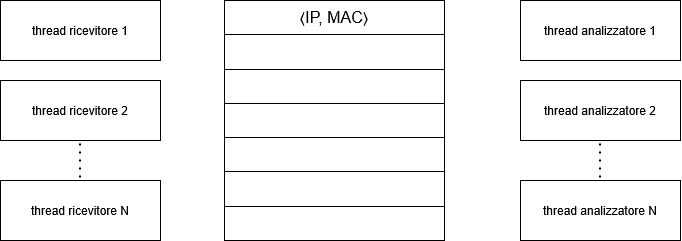

The diagram above was exported from draw.io. Its source (the exported page's mxGraphModel, read from the mxfile embedded in the PNG):
<mxGraphModel dx="760" dy="486" grid="1" gridSize="10" guides="1" tooltips="1" connect="1" arrows="1" fold="1" page="1" pageScale="1" pageWidth="827" pageHeight="1169" math="0" shadow="0">
  <root>
    <mxCell id="0" />
    <mxCell id="1" parent="0" />
    <mxCell id="3jndjHQs9hbij79tEU-i-1" value="thread ricevitore 1" style="rounded=0;whiteSpace=wrap;html=1;" parent="1" vertex="1">
      <mxGeometry x="80" y="120" width="160" height="60" as="geometry" />
    </mxCell>
    <mxCell id="3jndjHQs9hbij79tEU-i-2" value="&lt;div&gt;thread ricevitore 2&lt;/div&gt;" style="rounded=0;whiteSpace=wrap;html=1;" parent="1" vertex="1">
      <mxGeometry x="80" y="200" width="160" height="60" as="geometry" />
    </mxCell>
    <mxCell id="3jndjHQs9hbij79tEU-i-3" value="thread ricevitore N" style="rounded=0;whiteSpace=wrap;html=1;" parent="1" vertex="1">
      <mxGeometry x="80" y="300" width="160" height="60" as="geometry" />
    </mxCell>
    <mxCell id="3jndjHQs9hbij79tEU-i-4" value="thread analizzatore 1" style="rounded=0;whiteSpace=wrap;html=1;" parent="1" vertex="1">
      <mxGeometry x="600" y="120" width="160" height="60" as="geometry" />
    </mxCell>
    <mxCell id="3jndjHQs9hbij79tEU-i-5" value="&lt;div&gt;thread&amp;nbsp;analizzatore&amp;nbsp;2&lt;/div&gt;" style="rounded=0;whiteSpace=wrap;html=1;" parent="1" vertex="1">
      <mxGeometry x="600" y="200" width="160" height="60" as="geometry" />
    </mxCell>
    <mxCell id="3jndjHQs9hbij79tEU-i-6" value="thread&amp;nbsp;analizzatore N" style="rounded=0;whiteSpace=wrap;html=1;" parent="1" vertex="1">
      <mxGeometry x="600" y="300" width="160" height="60" as="geometry" />
    </mxCell>
    <mxCell id="3jndjHQs9hbij79tEU-i-8" value="" style="endArrow=none;dashed=1;html=1;dashPattern=1 3;strokeWidth=2;rounded=0;" parent="1" edge="1">
      <mxGeometry width="50" height="50" relative="1" as="geometry">
        <mxPoint x="159.5" y="297" as="sourcePoint" />
        <mxPoint x="159.5" y="257" as="targetPoint" />
      </mxGeometry>
    </mxCell>
    <mxCell id="3jndjHQs9hbij79tEU-i-9" value="" style="endArrow=none;dashed=1;html=1;dashPattern=1 3;strokeWidth=2;rounded=0;" parent="1" edge="1">
      <mxGeometry width="50" height="50" relative="1" as="geometry">
        <mxPoint x="679.5" y="297" as="sourcePoint" />
        <mxPoint x="679.5" y="257" as="targetPoint" />
      </mxGeometry>
    </mxCell>
    <mxCell id="y3U9zrg0liLO2XYZEewI-1" value="" style="shape=table;startSize=0;container=1;collapsible=0;childLayout=tableLayout;fontSize=16;" parent="1" vertex="1">
      <mxGeometry x="304" y="120" width="220" height="240" as="geometry" />
    </mxCell>
    <mxCell id="y3U9zrg0liLO2XYZEewI-2" value="" style="shape=tableRow;horizontal=0;startSize=0;swimlaneHead=0;swimlaneBody=0;strokeColor=inherit;top=0;left=0;bottom=0;right=0;collapsible=0;dropTarget=0;fillColor=none;points=[[0,0.5],[1,0.5]];portConstraint=eastwest;fontSize=16;" parent="y3U9zrg0liLO2XYZEewI-1" vertex="1">
      <mxGeometry width="220" height="34" as="geometry" />
    </mxCell>
    <mxCell id="y3U9zrg0liLO2XYZEewI-3" value="&lt;div&gt;⟨IP, MAC⟩&lt;/div&gt;" style="shape=partialRectangle;html=1;whiteSpace=wrap;connectable=0;strokeColor=inherit;overflow=hidden;fillColor=none;top=0;left=0;bottom=0;right=0;pointerEvents=1;fontSize=16;" parent="y3U9zrg0liLO2XYZEewI-2" vertex="1">
      <mxGeometry width="220" height="34" as="geometry">
        <mxRectangle width="220" height="34" as="alternateBounds" />
      </mxGeometry>
    </mxCell>
    <mxCell id="y3U9zrg0liLO2XYZEewI-6" value="" style="shape=tableRow;horizontal=0;startSize=0;swimlaneHead=0;swimlaneBody=0;strokeColor=inherit;top=0;left=0;bottom=0;right=0;collapsible=0;dropTarget=0;fillColor=none;points=[[0,0.5],[1,0.5]];portConstraint=eastwest;fontSize=16;" parent="y3U9zrg0liLO2XYZEewI-1" vertex="1">
      <mxGeometry y="34" width="220" height="35" as="geometry" />
    </mxCell>
    <mxCell id="y3U9zrg0liLO2XYZEewI-7" value="" style="shape=partialRectangle;html=1;whiteSpace=wrap;connectable=0;strokeColor=inherit;overflow=hidden;fillColor=none;top=0;left=0;bottom=0;right=0;pointerEvents=1;fontSize=16;" parent="y3U9zrg0liLO2XYZEewI-6" vertex="1">
      <mxGeometry width="220" height="35" as="geometry">
        <mxRectangle width="220" height="35" as="alternateBounds" />
      </mxGeometry>
    </mxCell>
    <mxCell id="y3U9zrg0liLO2XYZEewI-10" value="" style="shape=tableRow;horizontal=0;startSize=0;swimlaneHead=0;swimlaneBody=0;strokeColor=inherit;top=0;left=0;bottom=0;right=0;collapsible=0;dropTarget=0;fillColor=none;points=[[0,0.5],[1,0.5]];portConstraint=eastwest;fontSize=16;" parent="y3U9zrg0liLO2XYZEewI-1" vertex="1">
      <mxGeometry y="69" width="220" height="34" as="geometry" />
    </mxCell>
    <mxCell id="y3U9zrg0liLO2XYZEewI-11" value="" style="shape=partialRectangle;html=1;whiteSpace=wrap;connectable=0;strokeColor=inherit;overflow=hidden;fillColor=none;top=0;left=0;bottom=0;right=0;pointerEvents=1;fontSize=16;" parent="y3U9zrg0liLO2XYZEewI-10" vertex="1">
      <mxGeometry width="220" height="34" as="geometry">
        <mxRectangle width="220" height="34" as="alternateBounds" />
      </mxGeometry>
    </mxCell>
    <mxCell id="y3U9zrg0liLO2XYZEewI-14" style="shape=tableRow;horizontal=0;startSize=0;swimlaneHead=0;swimlaneBody=0;strokeColor=inherit;top=0;left=0;bottom=0;right=0;collapsible=0;dropTarget=0;fillColor=none;points=[[0,0.5],[1,0.5]];portConstraint=eastwest;fontSize=16;" parent="y3U9zrg0liLO2XYZEewI-1" vertex="1">
      <mxGeometry y="103" width="220" height="34" as="geometry" />
    </mxCell>
    <mxCell id="y3U9zrg0liLO2XYZEewI-15" style="shape=partialRectangle;html=1;whiteSpace=wrap;connectable=0;strokeColor=inherit;overflow=hidden;fillColor=none;top=0;left=0;bottom=0;right=0;pointerEvents=1;fontSize=16;" parent="y3U9zrg0liLO2XYZEewI-14" vertex="1">
      <mxGeometry width="220" height="34" as="geometry">
        <mxRectangle width="220" height="34" as="alternateBounds" />
      </mxGeometry>
    </mxCell>
    <mxCell id="y3U9zrg0liLO2XYZEewI-16" style="shape=tableRow;horizontal=0;startSize=0;swimlaneHead=0;swimlaneBody=0;strokeColor=inherit;top=0;left=0;bottom=0;right=0;collapsible=0;dropTarget=0;fillColor=none;points=[[0,0.5],[1,0.5]];portConstraint=eastwest;fontSize=16;" parent="y3U9zrg0liLO2XYZEewI-1" vertex="1">
      <mxGeometry y="137" width="220" height="34" as="geometry" />
    </mxCell>
    <mxCell id="y3U9zrg0liLO2XYZEewI-17" style="shape=partialRectangle;html=1;whiteSpace=wrap;connectable=0;strokeColor=inherit;overflow=hidden;fillColor=none;top=0;left=0;bottom=0;right=0;pointerEvents=1;fontSize=16;" parent="y3U9zrg0liLO2XYZEewI-16" vertex="1">
      <mxGeometry width="220" height="34" as="geometry">
        <mxRectangle width="220" height="34" as="alternateBounds" />
      </mxGeometry>
    </mxCell>
    <mxCell id="y3U9zrg0liLO2XYZEewI-18" style="shape=tableRow;horizontal=0;startSize=0;swimlaneHead=0;swimlaneBody=0;strokeColor=inherit;top=0;left=0;bottom=0;right=0;collapsible=0;dropTarget=0;fillColor=none;points=[[0,0.5],[1,0.5]];portConstraint=eastwest;fontSize=16;" parent="y3U9zrg0liLO2XYZEewI-1" vertex="1">
      <mxGeometry y="171" width="220" height="35" as="geometry" />
    </mxCell>
    <mxCell id="y3U9zrg0liLO2XYZEewI-19" style="shape=partialRectangle;html=1;whiteSpace=wrap;connectable=0;strokeColor=inherit;overflow=hidden;fillColor=none;top=0;left=0;bottom=0;right=0;pointerEvents=1;fontSize=16;" parent="y3U9zrg0liLO2XYZEewI-18" vertex="1">
      <mxGeometry width="220" height="35" as="geometry">
        <mxRectangle width="220" height="35" as="alternateBounds" />
      </mxGeometry>
    </mxCell>
    <mxCell id="y3U9zrg0liLO2XYZEewI-20" style="shape=tableRow;horizontal=0;startSize=0;swimlaneHead=0;swimlaneBody=0;strokeColor=inherit;top=0;left=0;bottom=0;right=0;collapsible=0;dropTarget=0;fillColor=none;points=[[0,0.5],[1,0.5]];portConstraint=eastwest;fontSize=16;" parent="y3U9zrg0liLO2XYZEewI-1" vertex="1">
      <mxGeometry y="206" width="220" height="34" as="geometry" />
    </mxCell>
    <mxCell id="y3U9zrg0liLO2XYZEewI-21" style="shape=partialRectangle;html=1;whiteSpace=wrap;connectable=0;strokeColor=inherit;overflow=hidden;fillColor=none;top=0;left=0;bottom=0;right=0;pointerEvents=1;fontSize=16;" parent="y3U9zrg0liLO2XYZEewI-20" vertex="1">
      <mxGeometry width="220" height="34" as="geometry">
        <mxRectangle width="220" height="34" as="alternateBounds" />
      </mxGeometry>
    </mxCell>
  </root>
</mxGraphModel>